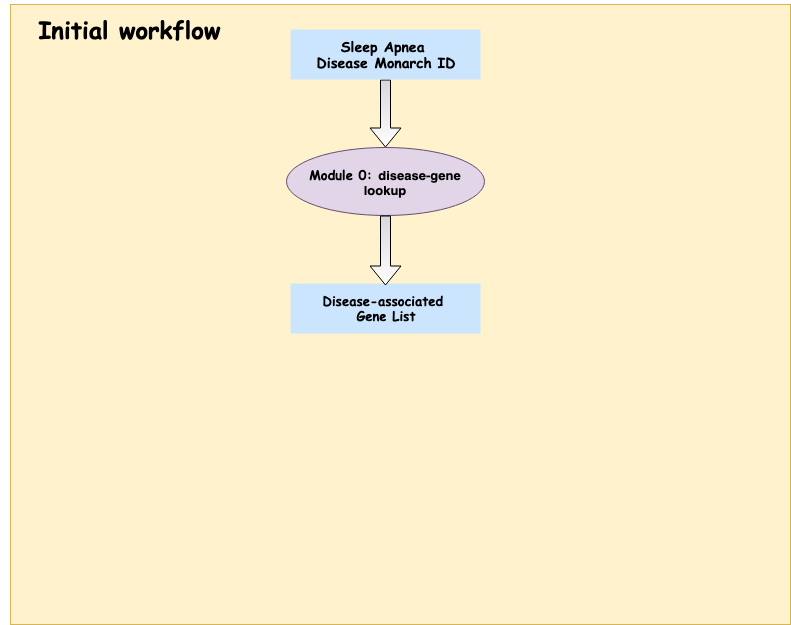

The diagram above was exported from draw.io. Its source (the exported page's mxGraphModel, read from the mxfile embedded in the PNG):
<mxGraphModel dx="832" dy="648" grid="1" gridSize="10" guides="1" tooltips="1" connect="1" arrows="1" fold="1" page="1" pageScale="1" pageWidth="827" pageHeight="1169" math="0" shadow="0">
  <root>
    <mxCell id="0" />
    <mxCell id="1" parent="0" />
    <mxCell id="Q3ZiQIQjoB5jq5RmKQD1-1" value="" style="rounded=0;whiteSpace=wrap;html=1;fillColor=#fff2cc;strokeColor=#d6b656;" parent="1" vertex="1">
      <mxGeometry x="80" y="80" width="780" height="620" as="geometry" />
    </mxCell>
    <mxCell id="Q3ZiQIQjoB5jq5RmKQD1-2" value="&lt;h1&gt;&lt;b&gt;&lt;font face=&quot;Comic Sans MS&quot;&gt;Initial workflow&amp;nbsp;&lt;/font&gt;&lt;/b&gt;&lt;/h1&gt;" style="text;html=1;strokeColor=none;fillColor=none;align=center;verticalAlign=middle;whiteSpace=wrap;rounded=0;" parent="1" vertex="1">
      <mxGeometry x="70" y="90" width="270" height="30" as="geometry" />
    </mxCell>
    <mxCell id="Q3ZiQIQjoB5jq5RmKQD1-15" value="" style="edgeStyle=orthogonalEdgeStyle;rounded=0;orthogonalLoop=1;jettySize=auto;html=1;shape=flexArrow;fillColor=#D9D9D9;gradientColor=#ffffff;entryX=0.5;entryY=0;entryDx=0;entryDy=0;" parent="1" source="Q3ZiQIQjoB5jq5RmKQD1-7" target="Q3ZiQIQjoB5jq5RmKQD1-23" edge="1">
      <mxGeometry relative="1" as="geometry">
        <mxPoint x="455" y="230" as="targetPoint" />
      </mxGeometry>
    </mxCell>
    <mxCell id="Q3ZiQIQjoB5jq5RmKQD1-7" value="&lt;h3&gt;&lt;font face=&quot;Comic Sans MS&quot;&gt;Sleep Apnea&amp;nbsp;&lt;br&gt;&lt;/font&gt;&lt;font face=&quot;Comic Sans MS&quot;&gt;Disease&amp;nbsp;&lt;span&gt;Monarch ID&lt;/span&gt;&lt;/font&gt;&lt;/h3&gt;" style="rounded=0;whiteSpace=wrap;html=1;fillColor=#cce5ff;strokeColor=none;" parent="1" vertex="1">
      <mxGeometry x="360" y="105" width="190" height="50" as="geometry" />
    </mxCell>
    <mxCell id="Q3ZiQIQjoB5jq5RmKQD1-14" value="&lt;h4 style=&quot;font-size: 13px&quot;&gt;&lt;font face=&quot;Comic Sans MS&quot; style=&quot;font-size: 13px&quot;&gt;Disease-associated&amp;nbsp;&lt;br&gt;&lt;/font&gt;&lt;font face=&quot;Comic Sans MS&quot; style=&quot;font-size: 13px&quot;&gt;Gene List&lt;/font&gt;&lt;/h4&gt;" style="rounded=0;whiteSpace=wrap;html=1;fillColor=#cce5ff;strokeColor=none;" parent="1" vertex="1">
      <mxGeometry x="360" y="359" width="190" height="50" as="geometry" />
    </mxCell>
    <mxCell id="Q3ZiQIQjoB5jq5RmKQD1-23" value="&lt;h3&gt;&lt;/h3&gt;&lt;h3 style=&quot;font-size: 13px&quot;&gt;&lt;font face=&quot;Comic Sans MS&quot; style=&quot;font-size: 13px&quot;&gt;Module 0:&amp;nbsp;&lt;/font&gt;disease-gene lookup&lt;/h3&gt;" style="ellipse;whiteSpace=wrap;html=1;fillColor=#e1d5e7;strokeColor=#654E70;gradientColor=none;" parent="1" vertex="1">
      <mxGeometry x="356" y="223" width="198" height="68" as="geometry" />
    </mxCell>
    <mxCell id="Q3ZiQIQjoB5jq5RmKQD1-29" value="" style="edgeStyle=orthogonalEdgeStyle;rounded=0;orthogonalLoop=1;jettySize=auto;html=1;shape=flexArrow;fillColor=#D9D9D9;gradientColor=#ffffff;entryX=0.5;entryY=0;entryDx=0;entryDy=0;" parent="1" edge="1">
      <mxGeometry relative="1" as="geometry">
        <mxPoint x="455" y="291" as="sourcePoint" />
        <mxPoint x="455" y="361" as="targetPoint" />
      </mxGeometry>
    </mxCell>
  </root>
</mxGraphModel>